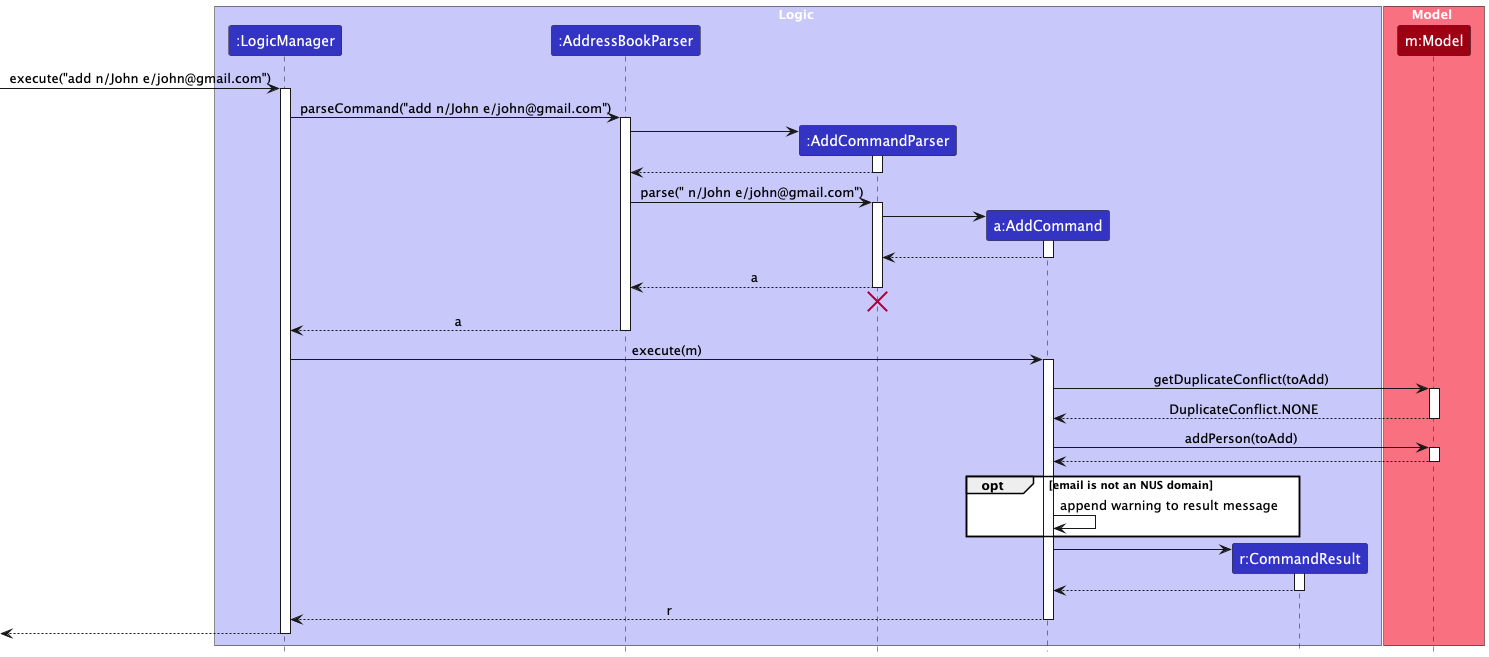

The diagram above was rendered by PlantUML. Its source (embedded in the PNG):
@startuml
!include style.puml
skinparam ArrowFontStyle plain

box Logic LOGIC_COLOR_T1
participant ":LogicManager" as LogicManager LOGIC_COLOR
participant ":AddressBookParser" as AddressBookParser LOGIC_COLOR
participant ":AddCommandParser" as AddCommandParser LOGIC_COLOR
participant "a:AddCommand" as AddCommand LOGIC_COLOR
participant "r:CommandResult" as CommandResult LOGIC_COLOR
end box

box Model MODEL_COLOR_T1
participant "m:Model" as Model MODEL_COLOR
end box

[-> LogicManager : execute("add n/John e/john@gmail.com")
activate LogicManager

LogicManager -> AddressBookParser : parseCommand("add n/John e/john@gmail.com")
activate AddressBookParser

create AddCommandParser
AddressBookParser -> AddCommandParser
activate AddCommandParser

AddCommandParser --> AddressBookParser
deactivate AddCommandParser

AddressBookParser -> AddCommandParser : parse(" n/John e/john@gmail.com")
activate AddCommandParser

create AddCommand
AddCommandParser -> AddCommand
activate AddCommand

AddCommand --> AddCommandParser
deactivate AddCommand

AddCommandParser --> AddressBookParser : a
deactivate AddCommandParser
AddCommandParser -[hidden]-> AddressBookParser
destroy AddCommandParser

AddressBookParser --> LogicManager : a
deactivate AddressBookParser

LogicManager -> AddCommand : execute(m)
activate AddCommand

AddCommand -> Model : getDuplicateConflict(toAdd)
activate Model
Model --> AddCommand : DuplicateConflict.NONE
deactivate Model

AddCommand -> Model : addPerson(toAdd)
activate Model
Model --> AddCommand
deactivate Model

opt email is not an NUS domain
  AddCommand -> AddCommand : append warning to result message
end

create CommandResult
AddCommand -> CommandResult
activate CommandResult

CommandResult --> AddCommand
deactivate CommandResult

AddCommand --> LogicManager : r
deactivate AddCommand

[<--LogicManager
deactivate LogicManager

@enduml